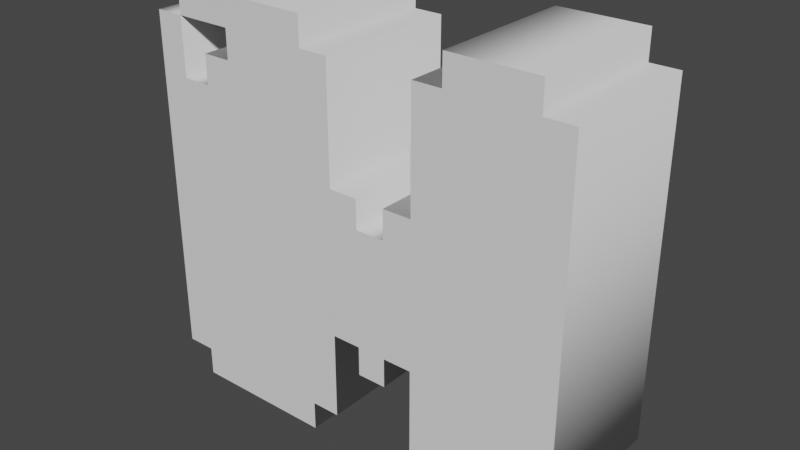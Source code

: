 # Source: LetterM.blend  (saved by Blender 3.4.6; exported with 4.5.12 LTS)
import bpy
from mathutils import Matrix  # noqa: F401  (used for matrix-valued properties, if any)

bpy.ops.wm.read_factory_settings(use_empty=True)
scene = bpy.context.scene
scene.name = 'Scene'

# ---- collections
col_collection = bpy.data.collections.new('Collection'); scene.collection.children.link(col_collection)

# ---- world
world_world = bpy.data.worlds.new('World'); scene.world = world_world
world_world.use_nodes = True; world_world.node_tree.nodes.clear()
_N = world_world.node_tree.nodes; _L = world_world.node_tree.links
n0 = _N.new('ShaderNodeOutputWorld'); n0.name = 'World Output'; n0.location = (300, 300)
n1 = _N.new('ShaderNodeBackground'); n1.name = 'Background'; n1.location = (10, 300)
n1.inputs[0].default_value = (0.05088, 0.05088, 0.05088, 1.0)
_L.new(n1.outputs[0], n0.inputs[0])
n0.is_active_output = True
world_world.color = (0.05088, 0.05088, 0.05088)
world_world.use_sun_shadow = False
world_world.sun_shadow_jitter_overblur = 0.0

# ---- meshes
me_text = bpy.data.meshes.new('Text')
me_text.from_pydata([(0.8824, 0.7647, 0.15), (0.8824, 0.05882, 0.15), (0.8235, 0.05882, 0.15), (0.8235, 0.0, 0.15), (0.6471, 0.0, 0.15), (0.6471, 0.05882, 0.15), (0.5882, 0.05882, 0.15), (0.5882, 0.2353, 0.15), (0.5294, 0.2353, 0.15), (0.5294, 0.1765, 0.15), (0.4706, 0.1765, 0.15), (0.4706, 0.2353, 0.15), (0.4118, 0.2353, 0.15), (0.4118, 0.05882, 0.15), (0.3529, 0.05882, 0.15), (0.3529, 0.0, 0.15), (0.05882, 0.0, 0.15), (0.05882, 0.05882, 0.15), (0.0, 0.05882, 0.15), (0.0, 0.7647, 0.15), (0.05882, 0.7647, 0.15), (0.05882, 0.6471, 0.15), (0.1176, 0.6471, 0.15), (0.1176, 0.7059, 0.15), (0.1765, 0.7059, 0.15), (0.1765, 0.7647, 0.15), (0.05882, 0.7647, 0.15), (0.05882, 0.8235, 0.15), (0.3529, 0.8235, 0.15), (0.3529, 0.7647, 0.15), (0.4118, 0.7647, 0.15), (0.4118, 0.5294, 0.15), (0.4706, 0.5294, 0.15), (0.4706, 0.4706, 0.15), (0.5294, 0.4706, 0.15), (0.5294, 0.5294, 0.15), (0.5882, 0.5294, 0.15), (0.5882, 0.7647, 0.15), (0.6471, 0.7647, 0.15), (0.6471, 0.8235, 0.15), (0.8235, 0.8235, 0.15), (0.8235, 0.7647, 0.15), (0.8824, 0.7647, -0.15), (0.8824, 0.05882, -0.15), (0.8235, 0.05882, -0.15), (0.8235, 0.0, -0.15), (0.6471, 0.0, -0.15), (0.6471, 0.05882, -0.15), (0.5882, 0.05882, -0.15), (0.5882, 0.2353, -0.15), (0.5294, 0.2353, -0.15), (0.5294, 0.1765, -0.15), (0.4706, 0.1765, -0.15), (0.4706, 0.2353, -0.15), (0.4118, 0.2353, -0.15), (0.4118, 0.05882, -0.15), (0.3529, 0.05882, -0.15), (0.3529, 0.0, -0.15), (0.05882, 0.0, -0.15), (0.05882, 0.05882, -0.15), (0.0, 0.05882, -0.15), (0.0, 0.7647, -0.15), (0.05882, 0.7647, -0.15), (0.05882, 0.6471, -0.15), (0.1176, 0.6471, -0.15), (0.1176, 0.7059, -0.15), (0.1765, 0.7059, -0.15), (0.1765, 0.7647, -0.15), (0.05882, 0.7647, -0.15), (0.05882, 0.8235, -0.15), (0.3529, 0.8235, -0.15), (0.3529, 0.7647, -0.15), (0.4118, 0.7647, -0.15), (0.4118, 0.5294, -0.15), (0.4706, 0.5294, -0.15), (0.4706, 0.4706, -0.15), (0.5294, 0.4706, -0.15), (0.5294, 0.5294, -0.15), (0.5882, 0.5294, -0.15), (0.5882, 0.7647, -0.15), (0.6471, 0.7647, -0.15), (0.6471, 0.8235, -0.15), (0.8235, 0.8235, -0.15), (0.8235, 0.7647, -0.15), (0.8824, 0.7647, -0.15), (0.8824, 0.7647, 0.15), (0.8824, 0.05882, -0.15), (0.8824, 0.05882, 0.15), (0.8235, 0.05882, -0.15), (0.8235, 0.05882, 0.15), (0.8235, 0.0, -0.15), (0.8235, 0.0, 0.15), (0.6471, 0.0, -0.15), (0.6471, 0.0, 0.15), (0.6471, 0.05882, -0.15), (0.6471, 0.05882, 0.15), (0.5882, 0.05882, -0.15), (0.5882, 0.05882, 0.15), (0.5882, 0.2353, -0.15), (0.5882, 0.2353, 0.15), (0.5294, 0.2353, -0.15), (0.5294, 0.2353, 0.15), (0.5294, 0.1765, -0.15), (0.5294, 0.1765, 0.15), (0.4706, 0.1765, -0.15), (0.4706, 0.1765, 0.15), (0.4706, 0.2353, -0.15), (0.4706, 0.2353, 0.15), (0.4118, 0.2353, -0.15), (0.4118, 0.2353, 0.15), (0.4118, 0.05882, -0.15), (0.4118, 0.05882, 0.15), (0.3529, 0.05882, -0.15), (0.3529, 0.05882, 0.15), (0.3529, 0.0, -0.15), (0.3529, 0.0, 0.15), (0.05882, 0.0, -0.15), (0.05882, 0.0, 0.15), (0.05882, 0.05882, -0.15), (0.05882, 0.05882, 0.15), (0.0, 0.05882, -0.15), (0.0, 0.05882, 0.15), (0.0, 0.7647, -0.15), (0.0, 0.7647, 0.15), (0.05882, 0.7647, -0.15), (0.05882, 0.7647, 0.15), (0.05882, 0.6471, -0.15), (0.05882, 0.6471, 0.15), (0.1176, 0.6471, -0.15), (0.1176, 0.6471, 0.15), (0.1176, 0.7059, -0.15), (0.1176, 0.7059, 0.15), (0.1765, 0.7059, -0.15), (0.1765, 0.7059, 0.15), (0.1765, 0.7647, -0.15), (0.1765, 0.7647, 0.15), (0.05882, 0.7647, -0.15), (0.05882, 0.7647, 0.15), (0.05882, 0.8235, -0.15), (0.05882, 0.8235, 0.15), (0.3529, 0.8235, -0.15), (0.3529, 0.8235, 0.15), (0.3529, 0.7647, -0.15), (0.3529, 0.7647, 0.15), (0.4118, 0.7647, -0.15), (0.4118, 0.7647, 0.15), (0.4118, 0.5294, -0.15), (0.4118, 0.5294, 0.15), (0.4706, 0.5294, -0.15), (0.4706, 0.5294, 0.15), (0.4706, 0.4706, -0.15), (0.4706, 0.4706, 0.15), (0.5294, 0.4706, -0.15), (0.5294, 0.4706, 0.15), (0.5294, 0.5294, -0.15), (0.5294, 0.5294, 0.15), (0.5882, 0.5294, -0.15), (0.5882, 0.5294, 0.15), (0.5882, 0.7647, -0.15), (0.5882, 0.7647, 0.15), (0.6471, 0.7647, -0.15), (0.6471, 0.7647, 0.15), (0.6471, 0.8235, -0.15), (0.6471, 0.8235, 0.15), (0.8235, 0.8235, -0.15), (0.8235, 0.8235, 0.15), (0.8235, 0.7647, -0.15), (0.8235, 0.7647, 0.15)], [], [(26, 28, 27), (26, 29, 28), (38, 40, 39), (38, 41, 40), (18, 20, 19), (18, 21, 20), (25, 29, 26), (24, 29, 25), (24, 30, 29), (24, 31, 30), (36, 38, 37), (36, 41, 38), (36, 0, 41), (36, 1, 0), (22, 24, 23), (22, 31, 24), (18, 22, 21), (18, 31, 22), (18, 32, 31), (18, 33, 32), (34, 36, 35), (34, 1, 36), (18, 34, 33), (18, 12, 34), (12, 11, 34), (11, 8, 34), (8, 7, 34), (7, 1, 34), (18, 13, 12), (10, 8, 11), (10, 9, 8), (6, 1, 7), (17, 13, 18), (16, 14, 17), (14, 13, 17), (16, 15, 14), (5, 1, 6), (4, 2, 5), (2, 1, 5), (4, 3, 2), (68, 69, 70), (68, 70, 71), (80, 81, 82), (80, 82, 83), (60, 61, 62), (60, 62, 63), (67, 68, 71), (66, 67, 71), (66, 71, 72), (66, 72, 73), (78, 79, 80), (78, 80, 83), (78, 83, 42), (78, 42, 43), (64, 65, 66), (64, 66, 73), (60, 63, 64), (60, 64, 73), (60, 73, 74), (60, 74, 75), (76, 77, 78), (76, 78, 43), (60, 75, 76), (60, 76, 54), (54, 76, 53), (53, 76, 50), (50, 76, 49), (49, 76, 43), (60, 54, 55), (52, 53, 50), (52, 50, 51), (48, 49, 43), (59, 60, 55), (58, 59, 56), (56, 59, 55), (58, 56, 57), (47, 48, 43), (46, 47, 44), (44, 47, 43), (46, 44, 45), (85, 87, 86, 84), (87, 89, 88, 86), (89, 91, 90, 88), (91, 93, 92, 90), (93, 95, 94, 92), (95, 97, 96, 94), (97, 99, 98, 96), (99, 101, 100, 98), (101, 103, 102, 100), (103, 105, 104, 102), (105, 107, 106, 104), (107, 109, 108, 106), (109, 111, 110, 108), (111, 113, 112, 110), (113, 115, 114, 112), (115, 117, 116, 114), (117, 119, 118, 116), (119, 121, 120, 118), (121, 123, 122, 120), (123, 125, 124, 122), (125, 127, 126, 124), (127, 129, 128, 126), (129, 131, 130, 128), (131, 133, 132, 130), (133, 135, 134, 132), (135, 137, 136, 134), (137, 139, 138, 136), (139, 141, 140, 138), (141, 143, 142, 140), (143, 145, 144, 142), (145, 147, 146, 144), (147, 149, 148, 146), (149, 151, 150, 148), (151, 153, 152, 150), (153, 155, 154, 152), (155, 157, 156, 154), (157, 159, 158, 156), (159, 161, 160, 158), (161, 163, 162, 160), (163, 165, 164, 162), (165, 167, 166, 164), (167, 85, 84, 166)])
me_text.polygons.foreach_set('use_smooth', [0, 0, 0, 0, 0, 0, 0, 0, 0, 0, 0, 0, 0, 0, 0, 0, 0, 0, 0, 0, 0, 0, 0, 0, 0, 0, 0, 0, 0, 0, 0, 0, 0, 0, 0, 0, 0, 0, 0, 0, 0, 0, 0, 0, 0, 0, 0, 0, 0, 0, 0, 0, 0, 0, 0, 0, 0, 0, 0, 0, 0, 0, 0, 0, 0, 0, 0, 0, 0, 0, 0, 0, 0, 0, 0, 0, 0, 0, 0, 0, 1, 1, 1, 1, 1, 1, 1, 1, 1, 1, 1, 1, 1, 1, 1, 1, 1, 1, 1, 1, 1, 1, 1, 1, 1, 1, 1, 1, 1, 1, 1, 1, 1, 1, 1, 1, 1, 1, 1, 1, 1, 1])
_uv = me_text.uv_layers.new(name='UVMap')
_uv.uv.foreach_set('vector', [0.6341, 0.0, 0.6829, 0.0, 0.6585, 0.0, 0.6341, 0.0, 0.7073, 0.0, 0.6829, 0.0, 0.9268, 0.0, 0.9756, 0.0, 0.9512, 0.0, 0.9268, 0.0, 1.0, 0.0, 0.9756, 0.0, 0.439, 0.0, 0.4878, 0.0, 0.4634, 0.0, 0.439, 0.0, 0.5122, 0.0, 0.4878, 0.0, 0.6098, 0.0, 0.7073, 0.0, 0.6341, 0.0, 0.5854, 0.0, 0.7073, 0.0, 0.6098, 0.0, 0.5854, 0.0, 0.7317, 0.0, 0.7073, 0.0, 0.5854, 0.0, 0.7561, 0.0, 0.7317, 0.0, 0.878, 0.0, 0.9268, 0.0, 0.9024, 0.0, 0.878, 0.0, 1.0, 0.0, 0.9268, 0.0, 0.878, 0.0, 0.0, 0.0, 1.0, 0.0, 0.878, 0.0, 0.02439, 0.0, 0.0, 0.0, 0.5366, 0.0, 0.5854, 0.0, 0.561, 0.0, 0.5366, 0.0, 0.7561, 0.0, 0.5854, 0.0, 0.439, 0.0, 0.5366, 0.0, 0.5122, 0.0, 0.439, 0.0, 0.7561, 0.0, 0.5366, 0.0, 0.439, 0.0, 0.7805, 0.0, 0.7561, 0.0, 0.439, 0.0, 0.8049, 0.0, 0.7805, 0.0, 0.8293, 0.0, 0.878, 0.0, 0.8537, 0.0, 0.8293, 0.0, 0.02439, 0.0, 0.878, 0.0, 0.439, 0.0, 0.8293, 0.0, 0.8049, 0.0, 0.439, 0.0, 0.2927, 0.0, 0.8293, 0.0, 0.2927, 0.0, 0.2683, 0.0, 0.8293, 0.0, 0.2683, 0.0, 0.1951, 0.0, 0.8293, 0.0, 0.1951, 0.0, 0.1707, 0.0, 0.8293, 0.0, 0.1707, 0.0, 0.02439, 0.0, 0.8293, 0.0, 0.439, 0.0, 0.3171, 0.0, 0.2927, 0.0, 0.2439, 0.0, 0.1951, 0.0, 0.2683, 0.0, 0.2439, 0.0, 0.2195, 0.0, 0.1951, 0.0, 0.1463, 0.0, 0.02439, 0.0, 0.1707, 0.0, 0.4146, 0.0, 0.3171, 0.0, 0.439, 0.0, 0.3902, 0.0, 0.3415, 0.0, 0.4146, 0.0, 0.3415, 0.0, 0.3171, 0.0, 0.4146, 0.0, 0.3902, 0.0, 0.3659, 0.0, 0.3415, 0.0, 0.122, 0.0, 0.02439, 0.0, 0.1463, 0.0, 0.09756, 0.0, 0.04878, 0.0, 0.122, 0.0, 0.04878, 0.0, 0.02439, 0.0, 0.122, 0.0, 0.09756, 0.0, 0.07317, 0.0, 0.04878, 0.0, 0.6341, 0.0, 0.6585, 0.0, 0.6829, 0.0, 0.6341, 0.0, 0.6829, 0.0, 0.7073, 0.0, 0.9268, 0.0, 0.9512, 0.0, 0.9756, 0.0, 0.9268, 0.0, 0.9756, 0.0, 1.0, 0.0, 0.439, 0.0, 0.4634, 0.0, 0.4878, 0.0, 0.439, 0.0, 0.4878, 0.0, 0.5122, 0.0, 0.6098, 0.0, 0.6341, 0.0, 0.7073, 0.0, 0.5854, 0.0, 0.6098, 0.0, 0.7073, 0.0, 0.5854, 0.0, 0.7073, 0.0, 0.7317, 0.0, 0.5854, 0.0, 0.7317, 0.0, 0.7561, 0.0, 0.878, 0.0, 0.9024, 0.0, 0.9268, 0.0, 0.878, 0.0, 0.9268, 0.0, 1.0, 0.0, 0.878, 0.0, 1.0, 0.0, 0.0, 0.0, 0.878, 0.0, 0.0, 0.0, 0.02439, 0.0, 0.5366, 0.0, 0.561, 0.0, 0.5854, 0.0, 0.5366, 0.0, 0.5854, 0.0, 0.7561, 0.0, 0.439, 0.0, 0.5122, 0.0, 0.5366, 0.0, 0.439, 0.0, 0.5366, 0.0, 0.7561, 0.0, 0.439, 0.0, 0.7561, 0.0, 0.7805, 0.0, 0.439, 0.0, 0.7805, 0.0, 0.8049, 0.0, 0.8293, 0.0, 0.8537, 0.0, 0.878, 0.0, 0.8293, 0.0, 0.878, 0.0, 0.02439, 0.0, 0.439, 0.0, 0.8049, 0.0, 0.8293, 0.0, 0.439, 0.0, 0.8293, 0.0, 0.2927, 0.0, 0.2927, 0.0, 0.8293, 0.0, 0.2683, 0.0, 0.2683, 0.0, 0.8293, 0.0, 0.1951, 0.0, 0.1951, 0.0, 0.8293, 0.0, 0.1707, 0.0, 0.1707, 0.0, 0.8293, 0.0, 0.02439, 0.0, 0.439, 0.0, 0.2927, 0.0, 0.3171, 0.0, 0.2439, 0.0, 0.2683, 0.0, 0.1951, 0.0, 0.2439, 0.0, 0.1951, 0.0, 0.2195, 0.0, 0.1463, 0.0, 0.1707, 0.0, 0.02439, 0.0, 0.4146, 0.0, 0.439, 0.0, 0.3171, 0.0, 0.3902, 0.0, 0.4146, 0.0, 0.3415, 0.0, 0.3415, 0.0, 0.4146, 0.0, 0.3171, 0.0, 0.3902, 0.0, 0.3415, 0.0, 0.3659, 0.0, 0.122, 0.0, 0.1463, 0.0, 0.02439, 0.0, 0.09756, 0.0, 0.122, 0.0, 0.04878, 0.0, 0.04878, 0.0, 0.122, 0.0, 0.02439, 0.0, 0.09756, 0.0, 0.04878, 0.0, 0.07317, 0.0, 0.0, 1.0, 0.02381, 1.0, 0.02381, 0.0, 0.0, 0.0, 0.02381, 1.0, 0.04762, 1.0, 0.04762, 0.0, 0.02381, 0.0, 0.04762, 1.0, 0.07143, 1.0, 0.07143, 0.0, 0.04762, 0.0, 0.07143, 1.0, 0.09524, 1.0, 0.09524, 0.0, 0.07143, 0.0, 0.09524, 1.0, 0.119, 1.0, 0.119, 0.0, 0.09524, 0.0, 0.119, 1.0, 0.1429, 1.0, 0.1429, 0.0, 0.119, 0.0, 0.1429, 1.0, 0.1667, 1.0, 0.1667, 0.0, 0.1429, 0.0, 0.1667, 1.0, 0.1905, 1.0, 0.1905, 0.0, 0.1667, 0.0, 0.1905, 1.0, 0.2143, 1.0, 0.2143, 0.0, 0.1905, 0.0, 0.2143, 1.0, 0.2381, 1.0, 0.2381, 0.0, 0.2143, 0.0, 0.2381, 1.0, 0.2619, 1.0, 0.2619, 0.0, 0.2381, 0.0, 0.2619, 1.0, 0.2857, 1.0, 0.2857, 0.0, 0.2619, 0.0, 0.2857, 1.0, 0.3095, 1.0, 0.3095, 0.0, 0.2857, 0.0, 0.3095, 1.0, 0.3333, 1.0, 0.3333, 0.0, 0.3095, 0.0, 0.3333, 1.0, 0.3571, 1.0, 0.3571, 0.0, 0.3333, 0.0, 0.3571, 1.0, 0.381, 1.0, 0.381, 0.0, 0.3571, 0.0, 0.381, 1.0, 0.4048, 1.0, 0.4048, 0.0, 0.381, 0.0, 0.4048, 1.0, 0.4286, 1.0, 0.4286, 0.0, 0.4048, 0.0, 0.4286, 1.0, 0.4524, 1.0, 0.4524, 0.0, 0.4286, 0.0, 0.4524, 1.0, 0.4762, 1.0, 0.4762, 0.0, 0.4524, 0.0, 0.4762, 1.0, 0.5, 1.0, 0.5, 0.0, 0.4762, 0.0, 0.5, 1.0, 0.5238, 1.0, 0.5238, 0.0, 0.5, 0.0, 0.5238, 1.0, 0.5476, 1.0, 0.5476, 0.0, 0.5238, 0.0, 0.5476, 1.0, 0.5714, 1.0, 0.5714, 0.0, 0.5476, 0.0, 0.5714, 1.0, 0.5952, 1.0, 0.5952, 0.0, 0.5714, 0.0, 0.5952, 1.0, 0.619, 1.0, 0.619, 0.0, 0.5952, 0.0, 0.619, 1.0, 0.6429, 1.0, 0.6429, 0.0, 0.619, 0.0, 0.6429, 1.0, 0.6667, 1.0, 0.6667, 0.0, 0.6429, 0.0, 0.6667, 1.0, 0.6905, 1.0, 0.6905, 0.0, 0.6667, 0.0, 0.6905, 1.0, 0.7143, 1.0, 0.7143, 0.0, 0.6905, 0.0, 0.7143, 1.0, 0.7381, 1.0, 0.7381, 0.0, 0.7143, 0.0, 0.7381, 1.0, 0.7619, 1.0, 0.7619, 0.0, 0.7381, 0.0, 0.7619, 1.0, 0.7857, 1.0, 0.7857, 0.0, 0.7619, 0.0, 0.7857, 1.0, 0.8095, 1.0, 0.8095, 0.0, 0.7857, 0.0, 0.8095, 1.0, 0.8333, 1.0, 0.8333, 0.0, 0.8095, 0.0, 0.8333, 1.0, 0.8571, 1.0, 0.8571, 0.0, 0.8333, 0.0, 0.8571, 1.0, 0.881, 1.0, 0.881, 0.0, 0.8571, 0.0, 0.881, 1.0, 0.9048, 1.0, 0.9048, 0.0, 0.881, 0.0, 0.9048, 1.0, 0.9286, 1.0, 0.9286, 0.0, 0.9048, 0.0, 0.9286, 1.0, 0.9524, 1.0, 0.9524, 0.0, 0.9286, 0.0, 0.9524, 1.0, 0.9762, 1.0, 0.9762, 0.0, 0.9524, 0.0, 0.9762, 1.0, 1.0, 1.0, 1.0, 0.0, 0.9762, 0.0])
me_text.auto_texspace = False
me_text.update()

# ---- objects
ob_text = bpy.data.objects.new('Text', me_text)

# ---- transforms, parenting, visibility, modifiers, constraints
ob_text.location = (0.0, 0.0, 0.0)
ob_text.rotation_euler = (-4.712, 2.22e-16, 2.22e-16)

# ---- collection membership
col_collection.objects.link(ob_text)

# ---- scene / render settings (as saved in the file)
scene.frame_start = 1; scene.frame_end = 250; scene.frame_set(1)
scene.render.engine = 'BLENDER_EEVEE_NEXT'
scene.cycles.sampling_pattern = 'TABULATED_SOBOL'
scene.cycles.use_light_tree = False
scene.view_settings.view_transform = 'Filmic'
bpy.context.view_layer.update()

# ---- added for rendering (the .blend has no active camera and no usable light): camera, sun
cam_auto = bpy.data.cameras.new('AutoCamera')
cam_auto.lens = 50.0
cam_auto.sensor_width = 36.0
cam_auto.clip_end = 1000.0
ob_auto_camera = bpy.data.objects.new('AutoCamera', cam_auto)
scene.collection.objects.link(ob_auto_camera)
ob_auto_camera.location = (1.59186, -1.38082, 1.33231)
ob_auto_camera.rotation_euler = (1.09748, -7.21219e-08, 0.694738)
scene.camera = ob_auto_camera
light_auto_sun = bpy.data.lights.new('AutoSun', 'SUN')
light_auto_sun.energy = 3.0
light_auto_sun.angle = 0.0523599
ob_auto_sun = bpy.data.objects.new('AutoSun', light_auto_sun)
scene.collection.objects.link(ob_auto_sun)
ob_auto_sun.rotation_euler = (0.872665, 0.174533, 0.523599)
bpy.context.view_layer.update()
